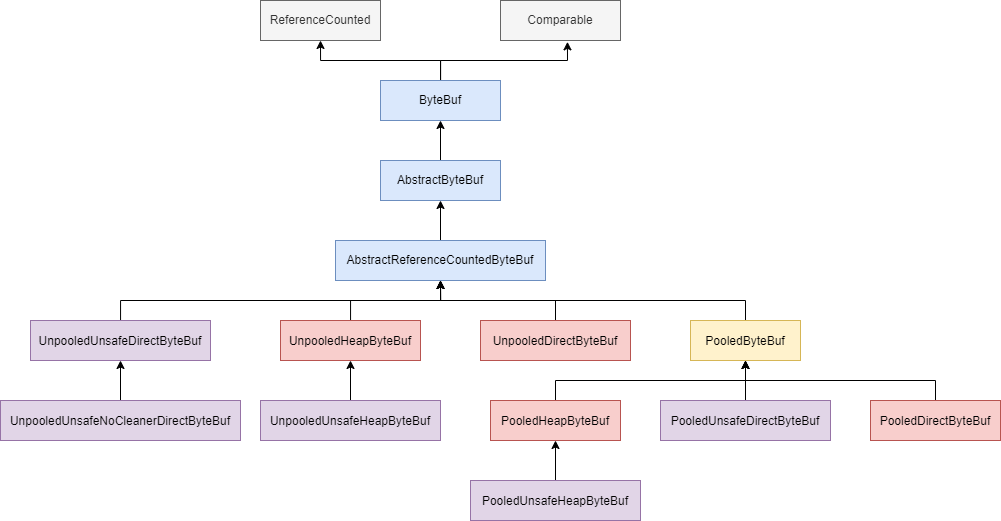

The diagram above was exported from draw.io. Its source (the exported page's mxGraphModel, read from the mxfile embedded in the PNG):
<mxGraphModel dx="1747" dy="634" grid="1" gridSize="10" guides="1" tooltips="1" connect="1" arrows="1" fold="1" page="1" pageScale="1" pageWidth="827" pageHeight="1169" math="0" shadow="0">
  <root>
    <mxCell id="0" />
    <mxCell id="1" parent="0" />
    <mxCell id="ALB-12c7jfOQ_j033QN3-1" value="ReferenceCounted" style="rounded=0;whiteSpace=wrap;html=1;strokeColor=#666666;fillColor=#f5f5f5;fontColor=#333333;" vertex="1" parent="1">
      <mxGeometry x="160" y="160" width="120" height="40" as="geometry" />
    </mxCell>
    <mxCell id="ALB-12c7jfOQ_j033QN3-2" value="Comparable" style="rounded=0;whiteSpace=wrap;html=1;strokeColor=#666666;fillColor=#f5f5f5;fontColor=#333333;" vertex="1" parent="1">
      <mxGeometry x="400" y="160" width="120" height="40" as="geometry" />
    </mxCell>
    <mxCell id="ALB-12c7jfOQ_j033QN3-26" style="edgeStyle=orthogonalEdgeStyle;rounded=0;orthogonalLoop=1;jettySize=auto;html=1;entryX=0.5;entryY=1;entryDx=0;entryDy=0;fontFamily=Helvetica;fontSize=12;fontColor=#000000;" edge="1" parent="1" source="ALB-12c7jfOQ_j033QN3-3" target="ALB-12c7jfOQ_j033QN3-1">
      <mxGeometry relative="1" as="geometry" />
    </mxCell>
    <mxCell id="ALB-12c7jfOQ_j033QN3-27" style="edgeStyle=orthogonalEdgeStyle;rounded=0;orthogonalLoop=1;jettySize=auto;html=1;entryX=0.558;entryY=1.033;entryDx=0;entryDy=0;entryPerimeter=0;fontFamily=Helvetica;fontSize=12;fontColor=#000000;" edge="1" parent="1" source="ALB-12c7jfOQ_j033QN3-3" target="ALB-12c7jfOQ_j033QN3-2">
      <mxGeometry relative="1" as="geometry" />
    </mxCell>
    <mxCell id="ALB-12c7jfOQ_j033QN3-3" value="ByteBuf" style="rounded=0;whiteSpace=wrap;html=1;strokeColor=#6c8ebf;fillColor=#dae8fc;" vertex="1" parent="1">
      <mxGeometry x="280" y="240" width="120" height="40" as="geometry" />
    </mxCell>
    <mxCell id="ALB-12c7jfOQ_j033QN3-28" style="edgeStyle=orthogonalEdgeStyle;rounded=0;orthogonalLoop=1;jettySize=auto;html=1;entryX=0.5;entryY=1;entryDx=0;entryDy=0;fontFamily=Helvetica;fontSize=12;fontColor=#000000;" edge="1" parent="1" source="ALB-12c7jfOQ_j033QN3-4" target="ALB-12c7jfOQ_j033QN3-3">
      <mxGeometry relative="1" as="geometry" />
    </mxCell>
    <mxCell id="ALB-12c7jfOQ_j033QN3-4" value="AbstractByteBuf" style="rounded=0;whiteSpace=wrap;html=1;strokeColor=#6c8ebf;fillColor=#dae8fc;" vertex="1" parent="1">
      <mxGeometry x="280" y="320" width="120" height="40" as="geometry" />
    </mxCell>
    <mxCell id="ALB-12c7jfOQ_j033QN3-29" style="edgeStyle=orthogonalEdgeStyle;rounded=0;orthogonalLoop=1;jettySize=auto;html=1;entryX=0.5;entryY=1;entryDx=0;entryDy=0;fontFamily=Helvetica;fontSize=12;fontColor=#000000;" edge="1" parent="1" source="ALB-12c7jfOQ_j033QN3-5" target="ALB-12c7jfOQ_j033QN3-4">
      <mxGeometry relative="1" as="geometry" />
    </mxCell>
    <mxCell id="ALB-12c7jfOQ_j033QN3-5" value="AbstractReferenceCountedByteBuf" style="rounded=0;whiteSpace=wrap;html=1;strokeColor=#6c8ebf;fillColor=#dae8fc;" vertex="1" parent="1">
      <mxGeometry x="235" y="400" width="210" height="40" as="geometry" />
    </mxCell>
    <mxCell id="ALB-12c7jfOQ_j033QN3-30" style="edgeStyle=orthogonalEdgeStyle;rounded=0;orthogonalLoop=1;jettySize=auto;html=1;entryX=0.5;entryY=1;entryDx=0;entryDy=0;fontFamily=Helvetica;fontSize=12;fontColor=#000000;" edge="1" parent="1" source="ALB-12c7jfOQ_j033QN3-6" target="ALB-12c7jfOQ_j033QN3-5">
      <mxGeometry relative="1" as="geometry">
        <Array as="points">
          <mxPoint x="20" y="460" />
          <mxPoint x="340" y="460" />
        </Array>
      </mxGeometry>
    </mxCell>
    <mxCell id="ALB-12c7jfOQ_j033QN3-6" value="&lt;div style=&quot;line-height: 22px;&quot;&gt;&lt;font style=&quot;font-size: 12px;&quot;&gt;UnpooledUnsafeDirectByteBuf&lt;/font&gt;&lt;/div&gt;" style="rounded=0;whiteSpace=wrap;html=1;strokeColor=#9673a6;fillColor=#e1d5e7;" vertex="1" parent="1">
      <mxGeometry x="-70" y="480" width="180" height="40" as="geometry" />
    </mxCell>
    <mxCell id="ALB-12c7jfOQ_j033QN3-32" style="edgeStyle=orthogonalEdgeStyle;rounded=0;orthogonalLoop=1;jettySize=auto;html=1;fontFamily=Helvetica;fontSize=12;fontColor=#000000;" edge="1" parent="1" source="ALB-12c7jfOQ_j033QN3-7">
      <mxGeometry relative="1" as="geometry">
        <mxPoint x="340" y="440" as="targetPoint" />
        <Array as="points">
          <mxPoint x="250" y="460" />
          <mxPoint x="340" y="460" />
        </Array>
      </mxGeometry>
    </mxCell>
    <mxCell id="ALB-12c7jfOQ_j033QN3-7" value="&lt;div style=&quot;line-height: 22px;&quot;&gt;&lt;font style=&quot;font-size: 12px;&quot;&gt;UnpooledHeapByteBuf&lt;/font&gt;&lt;/div&gt;" style="rounded=0;whiteSpace=wrap;html=1;strokeColor=#b85450;fillColor=#f8cecc;" vertex="1" parent="1">
      <mxGeometry x="180" y="480" width="140" height="40" as="geometry" />
    </mxCell>
    <mxCell id="ALB-12c7jfOQ_j033QN3-35" style="edgeStyle=orthogonalEdgeStyle;rounded=0;orthogonalLoop=1;jettySize=auto;html=1;entryX=0.5;entryY=1;entryDx=0;entryDy=0;fontFamily=Helvetica;fontSize=12;fontColor=#000000;" edge="1" parent="1" source="ALB-12c7jfOQ_j033QN3-8" target="ALB-12c7jfOQ_j033QN3-5">
      <mxGeometry relative="1" as="geometry">
        <Array as="points">
          <mxPoint x="645" y="460" />
          <mxPoint x="340" y="460" />
        </Array>
      </mxGeometry>
    </mxCell>
    <mxCell id="ALB-12c7jfOQ_j033QN3-8" value="&lt;div style=&quot;line-height: 22px;&quot;&gt;&lt;font style=&quot;font-size: 12px;&quot;&gt;PooledByteBuf&lt;/font&gt;&lt;/div&gt;" style="rounded=0;whiteSpace=wrap;html=1;strokeColor=#d6b656;fillColor=#fff2cc;" vertex="1" parent="1">
      <mxGeometry x="590" y="480" width="110" height="40" as="geometry" />
    </mxCell>
    <mxCell id="ALB-12c7jfOQ_j033QN3-34" style="edgeStyle=orthogonalEdgeStyle;rounded=0;orthogonalLoop=1;jettySize=auto;html=1;fontFamily=Helvetica;fontSize=12;fontColor=#000000;entryX=0.5;entryY=1;entryDx=0;entryDy=0;" edge="1" parent="1" source="ALB-12c7jfOQ_j033QN3-9" target="ALB-12c7jfOQ_j033QN3-5">
      <mxGeometry relative="1" as="geometry">
        <mxPoint x="340" y="450" as="targetPoint" />
        <Array as="points">
          <mxPoint x="455" y="460" />
          <mxPoint x="340" y="460" />
        </Array>
      </mxGeometry>
    </mxCell>
    <mxCell id="ALB-12c7jfOQ_j033QN3-9" value="&lt;div style=&quot;line-height: 22px;&quot;&gt;&lt;font style=&quot;font-size: 12px;&quot;&gt;UnpooledDirectByteBuf&lt;/font&gt;&lt;/div&gt;" style="rounded=0;whiteSpace=wrap;html=1;strokeColor=#b85450;fillColor=#f8cecc;" vertex="1" parent="1">
      <mxGeometry x="380" y="480" width="150" height="40" as="geometry" />
    </mxCell>
    <mxCell id="ALB-12c7jfOQ_j033QN3-25" value="" style="edgeStyle=orthogonalEdgeStyle;rounded=0;orthogonalLoop=1;jettySize=auto;html=1;fontFamily=Helvetica;fontSize=12;fontColor=#000000;" edge="1" parent="1" source="ALB-12c7jfOQ_j033QN3-10" target="ALB-12c7jfOQ_j033QN3-6">
      <mxGeometry relative="1" as="geometry" />
    </mxCell>
    <mxCell id="ALB-12c7jfOQ_j033QN3-10" value="&lt;div style=&quot;line-height: 22px;&quot;&gt;&lt;font style=&quot;font-size: 12px;&quot;&gt;UnpooledUnsafeNoCleanerDirectByteBuf&lt;/font&gt;&lt;/div&gt;" style="rounded=0;whiteSpace=wrap;html=1;strokeColor=#9673a6;fillColor=#e1d5e7;" vertex="1" parent="1">
      <mxGeometry x="-100" y="560" width="240" height="40" as="geometry" />
    </mxCell>
    <mxCell id="ALB-12c7jfOQ_j033QN3-24" value="" style="edgeStyle=orthogonalEdgeStyle;rounded=0;orthogonalLoop=1;jettySize=auto;html=1;fontFamily=Helvetica;fontSize=12;fontColor=#000000;" edge="1" parent="1" source="ALB-12c7jfOQ_j033QN3-11" target="ALB-12c7jfOQ_j033QN3-7">
      <mxGeometry relative="1" as="geometry" />
    </mxCell>
    <mxCell id="ALB-12c7jfOQ_j033QN3-11" value="&lt;div style=&quot;line-height: 22px;&quot;&gt;&lt;font style=&quot;font-size: 12px;&quot;&gt;UnpooledUnsafeHeapByteBuf&lt;/font&gt;&lt;/div&gt;" style="rounded=0;whiteSpace=wrap;html=1;strokeColor=#9673a6;fillColor=#e1d5e7;" vertex="1" parent="1">
      <mxGeometry x="160" y="560" width="180" height="40" as="geometry" />
    </mxCell>
    <mxCell id="ALB-12c7jfOQ_j033QN3-21" style="edgeStyle=orthogonalEdgeStyle;rounded=0;orthogonalLoop=1;jettySize=auto;html=1;entryX=0.5;entryY=1;entryDx=0;entryDy=0;fontFamily=Helvetica;fontSize=12;fontColor=#000000;" edge="1" parent="1" source="ALB-12c7jfOQ_j033QN3-12" target="ALB-12c7jfOQ_j033QN3-8">
      <mxGeometry relative="1" as="geometry">
        <Array as="points">
          <mxPoint x="455" y="540" />
          <mxPoint x="645" y="540" />
        </Array>
      </mxGeometry>
    </mxCell>
    <mxCell id="ALB-12c7jfOQ_j033QN3-12" value="&lt;div style=&quot;line-height: 22px;&quot;&gt;&lt;font style=&quot;font-size: 12px;&quot;&gt;PooledHeapByteBuf&lt;/font&gt;&lt;/div&gt;" style="rounded=0;whiteSpace=wrap;html=1;strokeColor=#b85450;fillColor=#f8cecc;" vertex="1" parent="1">
      <mxGeometry x="390" y="560" width="130" height="40" as="geometry" />
    </mxCell>
    <mxCell id="ALB-12c7jfOQ_j033QN3-22" style="edgeStyle=orthogonalEdgeStyle;rounded=0;orthogonalLoop=1;jettySize=auto;html=1;entryX=0.5;entryY=1;entryDx=0;entryDy=0;fontFamily=Helvetica;fontSize=12;fontColor=#000000;" edge="1" parent="1" source="ALB-12c7jfOQ_j033QN3-13" target="ALB-12c7jfOQ_j033QN3-8">
      <mxGeometry relative="1" as="geometry" />
    </mxCell>
    <mxCell id="ALB-12c7jfOQ_j033QN3-13" value="&lt;div style=&quot;line-height: 22px;&quot;&gt;&lt;font style=&quot;font-size: 12px;&quot;&gt;PooledUnsafeDirectByteBuf&lt;/font&gt;&lt;/div&gt;" style="rounded=0;whiteSpace=wrap;html=1;strokeColor=#9673a6;fillColor=#e1d5e7;" vertex="1" parent="1">
      <mxGeometry x="560" y="560" width="170" height="40" as="geometry" />
    </mxCell>
    <mxCell id="ALB-12c7jfOQ_j033QN3-23" style="edgeStyle=orthogonalEdgeStyle;rounded=0;orthogonalLoop=1;jettySize=auto;html=1;entryX=0.5;entryY=1;entryDx=0;entryDy=0;fontFamily=Helvetica;fontSize=12;fontColor=#000000;" edge="1" parent="1" source="ALB-12c7jfOQ_j033QN3-14" target="ALB-12c7jfOQ_j033QN3-8">
      <mxGeometry relative="1" as="geometry">
        <Array as="points">
          <mxPoint x="835" y="540" />
          <mxPoint x="645" y="540" />
        </Array>
      </mxGeometry>
    </mxCell>
    <mxCell id="ALB-12c7jfOQ_j033QN3-14" value="&lt;div style=&quot;line-height: 22px;&quot;&gt;&lt;font style=&quot;font-size: 12px;&quot;&gt;PooledDirectByteBuf&lt;/font&gt;&lt;/div&gt;" style="rounded=0;whiteSpace=wrap;html=1;strokeColor=#b85450;fillColor=#f8cecc;" vertex="1" parent="1">
      <mxGeometry x="770" y="560" width="130" height="40" as="geometry" />
    </mxCell>
    <mxCell id="ALB-12c7jfOQ_j033QN3-18" style="edgeStyle=orthogonalEdgeStyle;rounded=0;orthogonalLoop=1;jettySize=auto;html=1;entryX=0.5;entryY=1;entryDx=0;entryDy=0;fontFamily=Helvetica;fontSize=12;fontColor=#000000;" edge="1" parent="1" source="ALB-12c7jfOQ_j033QN3-17" target="ALB-12c7jfOQ_j033QN3-12">
      <mxGeometry relative="1" as="geometry" />
    </mxCell>
    <mxCell id="ALB-12c7jfOQ_j033QN3-17" value="&lt;div style=&quot;line-height: 22px;&quot;&gt;&lt;font style=&quot;font-size: 12px;&quot;&gt;PooledUnsafeHeapByteBuf&lt;/font&gt;&lt;/div&gt;" style="rounded=0;whiteSpace=wrap;html=1;strokeColor=#9673a6;fillColor=#e1d5e7;" vertex="1" parent="1">
      <mxGeometry x="370" y="640" width="170" height="40" as="geometry" />
    </mxCell>
  </root>
</mxGraphModel>